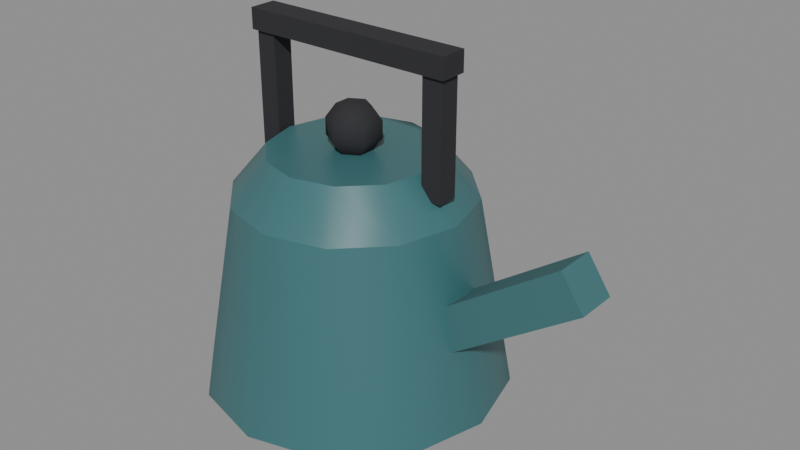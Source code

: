 # Source: kettle.blend  (saved by Blender 5.3.31; exported with 4.5.12 LTS)
import bpy
from mathutils import Matrix  # noqa: F401  (used for matrix-valued properties, if any)

bpy.ops.wm.read_factory_settings(use_empty=True)
scene = bpy.context.scene
scene.name = 'Scene'

# ---- materials (node trees are filled in below, after node groups)
mat_3f6f73_rough_0_4 = bpy.data.materials.new('#3f6f73 rough 0.4')
mat_3f6f73_rough_0_4.use_backface_culling = True
mat_3f6f73_rough_0_4.diffuse_color = (0.04971, 0.159, 0.1714, 1.0)
mat_2a2a2e = bpy.data.materials.new('#2a2a2e')
mat_2a2a2e.use_backface_culling = True
mat_2a2a2e.diffuse_color = (0.02315, 0.02315, 0.02732, 1.0)
mat_3f6f73 = bpy.data.materials.new('#3f6f73')
mat_3f6f73.use_backface_culling = True
mat_3f6f73.diffuse_color = (0.04971, 0.159, 0.1714, 1.0)

# ---- material node trees
mat_3f6f73_rough_0_4.use_nodes = True; mat_3f6f73_rough_0_4.node_tree.nodes.clear()
_N = mat_3f6f73_rough_0_4.node_tree.nodes; _L = mat_3f6f73_rough_0_4.node_tree.links
n0 = _N.new('ShaderNodeBsdfPrincipled'); n0.name = 'Principled BSDF'; n0.location = (-200, 100)
n0.inputs[0].default_value = (0.04971, 0.159, 0.1714, 1.0)
n0.inputs[2].default_value = 0.4
n0.inputs[10].default_value = 0.005
n1 = _N.new('ShaderNodeOutputMaterial'); n1.name = 'Material Output'; n1.location = (200, 100)
_L.new(n0.outputs[0], n1.inputs[0])
n1.is_active_output = True
mat_2a2a2e.use_nodes = True; mat_2a2a2e.node_tree.nodes.clear()
_N = mat_2a2a2e.node_tree.nodes; _L = mat_2a2a2e.node_tree.links
n0 = _N.new('ShaderNodeBsdfPrincipled'); n0.name = 'Principled BSDF'; n0.location = (-200, 100)
n0.inputs[0].default_value = (0.02315, 0.02315, 0.02732, 1.0)
n0.inputs[2].default_value = 0.9
n0.inputs[10].default_value = 0.005
n1 = _N.new('ShaderNodeOutputMaterial'); n1.name = 'Material Output'; n1.location = (200, 100)
_L.new(n0.outputs[0], n1.inputs[0])
n1.is_active_output = True
mat_3f6f73.use_nodes = True; mat_3f6f73.node_tree.nodes.clear()
_N = mat_3f6f73.node_tree.nodes; _L = mat_3f6f73.node_tree.links
n0 = _N.new('ShaderNodeBsdfPrincipled'); n0.name = 'Principled BSDF'; n0.location = (-200, 100)
n0.inputs[0].default_value = (0.04971, 0.159, 0.1714, 1.0)
n0.inputs[2].default_value = 0.9
n0.inputs[10].default_value = 0.005
n1 = _N.new('ShaderNodeOutputMaterial'); n1.name = 'Material Output'; n1.location = (200, 100)
_L.new(n0.outputs[0], n1.inputs[0])
n1.is_active_output = True

# ---- meshes
me_3f6f73_rough_0_4 = bpy.data.meshes.new('#3f6f73 rough 0.4')
me_3f6f73_rough_0_4.from_pydata([(0.0, 0.11, -7.451e-09), (0.0, 0.085, 0.14), (0.055, 0.09526, -7.451e-09), (0.0425, 0.07361, 0.14), (0.09526, 0.055, 0.0), (0.07361, 0.0425, 0.14), (0.11, -3.06e-09, 0.0), (0.085, 3.06e-09, 0.14), (0.09526, -0.055, 0.0), (0.07361, -0.0425, 0.14), (0.055, -0.09526, 7.451e-09), (0.0425, -0.07361, 0.14), (0.0, -0.11, 7.451e-09), (0.0, -0.085, 0.14), (-0.055, -0.09526, 7.451e-09), (-0.0425, -0.07361, 0.14), (-0.09526, -0.055, 0.0), (-0.07361, -0.0425, 0.14), (-0.11, -3.06e-09, 0.0), (-0.085, 3.06e-09, 0.14), (-0.09526, 0.055, 0.0), (-0.07361, 0.0425, 0.14), (-0.055, 0.09526, -7.451e-09), (-0.0425, 0.07361, 0.14)], [], [(0, 1, 3, 2), (2, 3, 5, 4), (4, 5, 7, 6), (6, 7, 9, 8), (8, 9, 11, 10), (10, 11, 13, 12), (12, 13, 15, 14), (14, 15, 17, 16), (16, 17, 19, 18), (18, 19, 21, 20), (3, 1, 23, 21, 19, 17, 15, 13, 11, 9, 7, 5), (20, 21, 23, 22), (22, 23, 1, 0), (0, 2, 4, 6, 8, 10, 12, 14, 16, 18, 20, 22)])
me_3f6f73_rough_0_4.polygons.foreach_set('use_smooth', [1, 1, 1, 1, 1, 1, 1, 1, 1, 1, 0, 1, 1, 0])
_k = set([(0, 2), (0, 22), (1, 3), (1, 23), (2, 4), (3, 5), (4, 6), (5, 7), (6, 8), (7, 9), (8, 10), (9, 11), (10, 12), (11, 13), (12, 14), (13, 15), (14, 16), (15, 17), (16, 18), (17, 19), (18, 20), (19, 21), (20, 22), (21, 23)])
me_3f6f73_rough_0_4.attributes.new('sharp_edge', 'BOOLEAN', 'EDGE').data.foreach_set('value', [ (min(e.vertices), max(e.vertices)) in _k for e in me_3f6f73_rough_0_4.edges])
me_3f6f73_rough_0_4.materials.append(mat_3f6f73_rough_0_4)
me_3f6f73_rough_0_4.update()
me_3f6f73_rough_0_4_noshadow = bpy.data.meshes.new('#3f6f73 rough 0.4_noshadow')
me_3f6f73_rough_0_4_noshadow.from_pydata([(0.0, 0.085, 0.14), (0.0, 0.06, 0.17), (0.0425, 0.07361, 0.14), (0.03, 0.05196, 0.17), (0.07361, 0.0425, 0.14), (0.05196, 0.03, 0.17), (0.085, -6.557e-10, 0.14), (0.06, 6.557e-10, 0.17), (0.07361, -0.0425, 0.14), (0.05196, -0.03, 0.17), (0.0425, -0.07361, 0.14), (0.03, -0.05196, 0.17), (0.0, -0.085, 0.14), (0.0, -0.06, 0.17), (-0.0425, -0.07361, 0.14), (-0.03, -0.05196, 0.17), (-0.07361, -0.0425, 0.14), (-0.05196, -0.03, 0.17), (-0.085, -6.557e-10, 0.14), (-0.06, 6.557e-10, 0.17), (-0.07361, 0.0425, 0.14), (-0.05196, 0.03, 0.17), (-0.0425, 0.07361, 0.14), (-0.03, 0.05196, 0.17)], [], [(0, 1, 3, 2), (2, 3, 5, 4), (4, 5, 7, 6), (6, 7, 9, 8), (8, 9, 11, 10), (10, 11, 13, 12), (12, 13, 15, 14), (14, 15, 17, 16), (16, 17, 19, 18), (18, 19, 21, 20), (3, 1, 23, 21, 19, 17, 15, 13, 11, 9, 7, 5), (20, 21, 23, 22), (22, 23, 1, 0), (0, 2, 4, 6, 8, 10, 12, 14, 16, 18, 20, 22)])
me_3f6f73_rough_0_4_noshadow.polygons.foreach_set('use_smooth', [1, 1, 1, 1, 1, 1, 1, 1, 1, 1, 0, 1, 1, 0])
_k = set([(0, 2), (0, 22), (1, 3), (1, 23), (2, 4), (3, 5), (4, 6), (5, 7), (6, 8), (7, 9), (8, 10), (9, 11), (10, 12), (11, 13), (12, 14), (13, 15), (14, 16), (15, 17), (16, 18), (17, 19), (18, 20), (19, 21), (20, 22), (21, 23)])
me_3f6f73_rough_0_4_noshadow.attributes.new('sharp_edge', 'BOOLEAN', 'EDGE').data.foreach_set('value', [ (min(e.vertices), max(e.vertices)) in _k for e in me_3f6f73_rough_0_4_noshadow.edges])
me_3f6f73_rough_0_4_noshadow.materials.append(mat_3f6f73_rough_0_4)
me_3f6f73_rough_0_4_noshadow.update()
me_2a2a2e_noshadow = bpy.data.meshes.new('#2a2a2e_noshadow')
me_2a2a2e_noshadow.from_pydata([(0.0, 8.742e-10, 0.205), (0.0775, -0.0075, 0.245), (0.0775, 0.0075, 0.245), (0.0, 0.01902, 0.1788), (0.0, 0.01176, 0.1688), (0.0, -8.742e-10, 0.165), (0.0775, -0.0075, 0.155), (0.01018, 0.005878, 0.2012), (0.01647, 0.009511, 0.1912), (0.01647, 0.009511, 0.1788), (0.01018, 0.005878, 0.1688), (0.0775, 0.0075, 0.155), (0.0625, -0.0075, 0.245), (0.01018, -0.005878, 0.2012), (0.01647, -0.009511, 0.1912), (0.01647, -0.009511, 0.1788), (0.01018, -0.005878, 0.1688), (0.0625, 0.0075, 0.245), (0.0625, -0.0075, 0.155), (-1.863e-09, -0.01176, 0.2012), (-3.725e-09, -0.01902, 0.1912), (-3.725e-09, -0.01902, 0.1788), (-1.863e-09, -0.01176, 0.1688), (0.0625, 0.0075, 0.155), (-0.0625, -0.0075, 0.245), (-0.01018, -0.005878, 0.2012), (-0.01647, -0.009511, 0.1912), (-0.01647, -0.009511, 0.1788), (-0.01018, -0.005878, 0.1688), (-0.0625, 0.0075, 0.245), (-0.0625, -0.0075, 0.155), (-0.01018, 0.005878, 0.2012), (-0.01647, 0.009511, 0.1912), (-0.01647, 0.009511, 0.1788), (-0.01018, 0.005878, 0.1688), (-0.0625, 0.0075, 0.155), (-0.0775, -0.0075, 0.245), (3.725e-09, 0.01176, 0.2012), (8.382e-09, 0.01902, 0.1912), (-0.0775, 0.0075, 0.245), (-0.0775, -0.0075, 0.155), (-0.0775, 0.0075, 0.155), (-0.08, 0.01, 0.2375), (-0.08, -0.01, 0.2375), (-0.08, 0.01, 0.2525), (-0.08, -0.01, 0.2525), (0.08, 0.01, 0.2375), (0.08, -0.01, 0.2375), (0.08, 0.01, 0.2525), (0.08, -0.01, 0.2525)], [], [(5, 4, 10), (3, 38, 8, 9), (37, 0, 7), (4, 3, 9, 10), (38, 37, 7, 8), (10, 9, 15, 16), (8, 7, 13, 14), (5, 10, 16), (9, 8, 14, 15), (7, 0, 13), (16, 15, 21, 22), (14, 13, 19, 20), (5, 16, 22), (15, 14, 20, 21), (13, 0, 19), (22, 21, 27, 28), (20, 19, 25, 26), (5, 22, 28), (21, 20, 26, 27), (19, 0, 25), (28, 27, 33, 34), (26, 25, 31, 32), (5, 28, 34), (27, 26, 32, 33), (25, 0, 31), (34, 33, 3, 4), (32, 31, 37, 38), (5, 34, 4), (33, 32, 38, 3), (31, 0, 37), (41, 40, 36, 39), (39, 36, 24, 29), (29, 24, 30, 35), (35, 30, 40, 41), (39, 29, 35, 41), (24, 36, 40, 30), (23, 18, 12, 17), (17, 12, 1, 2), (2, 1, 6, 11), (11, 6, 18, 23), (17, 2, 11, 23), (1, 12, 18, 6), (42, 43, 45, 44), (44, 45, 49, 48), (48, 49, 47, 46), (46, 47, 43, 42), (44, 48, 46, 42), (49, 45, 43, 47)])
me_2a2a2e_noshadow.polygons.foreach_set('use_smooth', [1, 1, 1, 1, 1, 1, 1, 1, 1, 1, 1, 1, 1, 1, 1, 1, 1, 1, 1, 1, 1, 1, 1, 1, 1, 1, 1, 1, 1, 1, 0, 0, 0, 0, 0, 0, 0, 0, 0, 0, 0, 0, 0, 0, 0, 0, 0, 0])
me_2a2a2e_noshadow.materials.append(mat_2a2a2e)
me_2a2a2e_noshadow.update()
me_3f6f73_noshadow = bpy.data.meshes.new('#3f6f73_noshadow')
me_3f6f73_noshadow.from_pydata([(0.08895, 0.015, 0.05374), (0.08895, -0.015, 0.05374), (0.07201, 0.015, 0.0785), (0.07201, -0.015, 0.0785), (0.188, 0.015, 0.1215), (0.188, -0.015, 0.1215), (0.1711, 0.015, 0.1463), (0.1711, -0.015, 0.1463)], [], [(0, 1, 3, 2), (2, 3, 7, 6), (6, 7, 5, 4), (4, 5, 1, 0), (2, 6, 4, 0), (7, 3, 1, 5)])
me_3f6f73_noshadow.materials.append(mat_3f6f73)
me_3f6f73_noshadow.update()

# ---- objects
ob_3f6f73_rough_0_4 = bpy.data.objects.new('#3f6f73 rough 0.4', me_3f6f73_rough_0_4)
ob_3f6f73_rough_0_4_noshadow = bpy.data.objects.new('#3f6f73 rough 0.4_noshadow', me_3f6f73_rough_0_4_noshadow)
ob_2a2a2e_noshadow = bpy.data.objects.new('#2a2a2e_noshadow', me_2a2a2e_noshadow)
ob_3f6f73_noshadow = bpy.data.objects.new('#3f6f73_noshadow', me_3f6f73_noshadow)

# ---- transforms, parenting, visibility, modifiers, constraints
ob_3f6f73_rough_0_4.location = (0.0, 0.0, 0.0)
ob_3f6f73_rough_0_4_noshadow.location = (0.0, 0.0, 0.0)
ob_2a2a2e_noshadow.location = (0.0, 0.0, 0.0)
ob_3f6f73_noshadow.location = (0.0, 0.0, 0.0)

# ---- collection membership
scene.collection.objects.link(ob_3f6f73_rough_0_4)
scene.collection.objects.link(ob_3f6f73_rough_0_4_noshadow)
scene.collection.objects.link(ob_2a2a2e_noshadow)
scene.collection.objects.link(ob_3f6f73_noshadow)

# ---- scene / render settings (as saved in the file)
scene.frame_start = 1; scene.frame_end = 250; scene.frame_set(1)
scene.render.engine = 'BLENDER_EEVEE_NEXT'
scene.render.bake_bias = 0.0
scene.render.bake_samples = 0
scene.render.compositor_device = 'GPU'
scene.eevee.use_volume_custom_range = False
scene.eevee.fast_gi_thickness_near = 0.1
scene.eevee.fast_gi_thickness_far = 0.0
scene.eevee.ray_tracing_options.screen_trace_thickness = 0.1
bpy.context.view_layer.update()

# ---- added for rendering (the .blend has no active camera and no usable light): camera, sun + grey world if the file has none
cam_auto = bpy.data.cameras.new('AutoCamera')
cam_auto.lens = 50.0
cam_auto.sensor_width = 36.0
cam_auto.clip_end = 1000.0
ob_auto_camera = bpy.data.objects.new('AutoCamera', cam_auto)
scene.collection.objects.link(ob_auto_camera)
ob_auto_camera.location = (0.453754, -0.497711, 0.458057)
ob_auto_camera.rotation_euler = (1.09748, -7.21219e-08, 0.694738)
scene.camera = ob_auto_camera
light_auto_sun = bpy.data.lights.new('AutoSun', 'SUN')
light_auto_sun.energy = 3.0
light_auto_sun.angle = 0.0523599
ob_auto_sun = bpy.data.objects.new('AutoSun', light_auto_sun)
scene.collection.objects.link(ob_auto_sun)
ob_auto_sun.rotation_euler = (0.872665, 0.174533, 0.523599)
if scene.world is None:
    world_auto = bpy.data.worlds.new('AutoWorld')
    world_auto.color = (0.3, 0.3, 0.3)
    scene.world = world_auto
bpy.context.view_layer.update()
